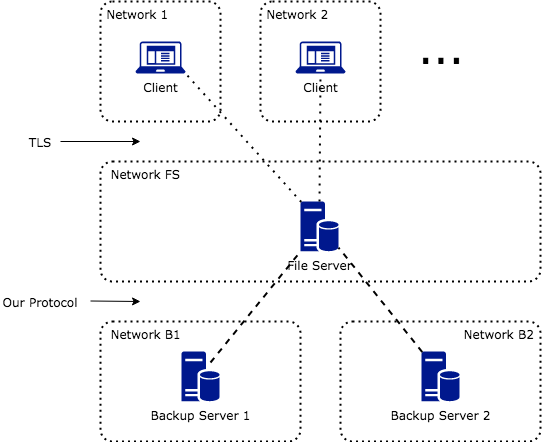

The diagram above was exported from draw.io. Its source (the exported page's mxGraphModel, read from the mxfile embedded in the PNG):
<mxGraphModel dx="786" dy="500" grid="1" gridSize="10" guides="1" tooltips="1" connect="1" arrows="1" fold="1" page="1" pageScale="1" pageWidth="850" pageHeight="1100" math="0" shadow="0">
  <root>
    <mxCell id="0" />
    <mxCell id="1" parent="0" />
    <mxCell id="UWqZooP9LlP-35-i3JQS-29" value=" Network 2" style="rounded=1;arcSize=10;dashed=1;strokeColor=#000000;fillColor=none;gradientColor=none;dashPattern=1 2;strokeWidth=2;fontFamily=Verdana;verticalAlign=top;align=left;" vertex="1" parent="1">
      <mxGeometry x="320" y="80" width="120" height="120" as="geometry" />
    </mxCell>
    <mxCell id="UWqZooP9LlP-35-i3JQS-28" value=" Network 1" style="rounded=1;arcSize=10;dashed=1;strokeColor=#000000;fillColor=none;gradientColor=none;dashPattern=1 2;strokeWidth=2;fontFamily=Verdana;verticalAlign=top;align=left;" vertex="1" parent="1">
      <mxGeometry x="160" y="80" width="120" height="120" as="geometry" />
    </mxCell>
    <mxCell id="UWqZooP9LlP-35-i3JQS-11" value="  Network FS" style="rounded=1;arcSize=10;strokeColor=#000000;fillColor=none;gradientColor=none;strokeWidth=2;dashed=1;dashPattern=1 2;fontFamily=Verdana;align=left;verticalAlign=top;" vertex="1" parent="1">
      <mxGeometry x="160" y="240" width="440" height="120" as="geometry" />
    </mxCell>
    <mxCell id="UWqZooP9LlP-35-i3JQS-14" value="Network B2  " style="rounded=1;arcSize=10;dashed=1;strokeColor=#000000;fillColor=none;gradientColor=none;dashPattern=1 2;strokeWidth=2;align=right;verticalAlign=top;fontFamily=Verdana;" vertex="1" parent="1">
      <mxGeometry x="400" y="400" width="200" height="120" as="geometry" />
    </mxCell>
    <mxCell id="UWqZooP9LlP-35-i3JQS-9" value="  Network B1" style="rounded=1;arcSize=10;dashed=1;strokeColor=#000000;fillColor=none;gradientColor=none;dashPattern=1 2;strokeWidth=2;fontFamily=Verdana;verticalAlign=top;align=left;" vertex="1" parent="1">
      <mxGeometry x="160" y="400" width="200" height="120" as="geometry" />
    </mxCell>
    <mxCell id="UWqZooP9LlP-35-i3JQS-1" value="File Server" style="aspect=fixed;pointerEvents=1;shadow=0;dashed=0;html=1;strokeColor=none;labelPosition=center;verticalLabelPosition=bottom;verticalAlign=top;align=center;fillColor=#00188D;shape=mxgraph.mscae.enterprise.database_server;fontFamily=Verdana;" vertex="1" parent="1">
      <mxGeometry x="360" y="280" width="38" height="50" as="geometry" />
    </mxCell>
    <mxCell id="UWqZooP9LlP-35-i3JQS-2" value="Backup Server 1" style="aspect=fixed;pointerEvents=1;shadow=0;dashed=0;html=1;strokeColor=none;labelPosition=center;verticalLabelPosition=bottom;verticalAlign=top;align=center;fillColor=#00188D;shape=mxgraph.mscae.enterprise.database_server;fontFamily=Verdana;" vertex="1" parent="1">
      <mxGeometry x="241" y="430" width="38" height="50" as="geometry" />
    </mxCell>
    <mxCell id="UWqZooP9LlP-35-i3JQS-3" value="Backup Server 2" style="aspect=fixed;pointerEvents=1;shadow=0;dashed=0;html=1;strokeColor=none;labelPosition=center;verticalLabelPosition=bottom;verticalAlign=top;align=center;fillColor=#00188D;shape=mxgraph.mscae.enterprise.database_server;fontFamily=Verdana;" vertex="1" parent="1">
      <mxGeometry x="481" y="430" width="38" height="50" as="geometry" />
    </mxCell>
    <mxCell id="UWqZooP9LlP-35-i3JQS-7" value="" style="endArrow=none;dashed=1;html=1;strokeWidth=2;entryX=0;entryY=1;entryDx=0;entryDy=0;entryPerimeter=0;exitX=0.763;exitY=0.22;exitDx=0;exitDy=0;exitPerimeter=0;" edge="1" parent="1" source="UWqZooP9LlP-35-i3JQS-2" target="UWqZooP9LlP-35-i3JQS-1">
      <mxGeometry width="50" height="50" relative="1" as="geometry">
        <mxPoint x="380" y="400" as="sourcePoint" />
        <mxPoint x="430" y="350" as="targetPoint" />
      </mxGeometry>
    </mxCell>
    <mxCell id="UWqZooP9LlP-35-i3JQS-8" value="" style="endArrow=none;dashed=1;html=1;strokeWidth=2;entryX=1;entryY=0.92;entryDx=0;entryDy=0;entryPerimeter=0;exitX=0.02;exitY=0.01;exitDx=0;exitDy=0;exitPerimeter=0;" edge="1" parent="1" source="UWqZooP9LlP-35-i3JQS-3" target="UWqZooP9LlP-35-i3JQS-1">
      <mxGeometry width="50" height="50" relative="1" as="geometry">
        <mxPoint x="380" y="400" as="sourcePoint" />
        <mxPoint x="430" y="350" as="targetPoint" />
      </mxGeometry>
    </mxCell>
    <mxCell id="UWqZooP9LlP-35-i3JQS-18" value="Client" style="aspect=fixed;pointerEvents=1;shadow=0;dashed=0;html=1;strokeColor=none;labelPosition=center;verticalLabelPosition=bottom;verticalAlign=top;align=center;fillColor=#00188D;shape=mxgraph.mscae.enterprise.client_application;dashPattern=1 2;fontFamily=Verdana;horizontal=1;" vertex="1" parent="1">
      <mxGeometry x="195" y="120" width="50" height="32" as="geometry" />
    </mxCell>
    <mxCell id="UWqZooP9LlP-35-i3JQS-22" value="" style="endArrow=none;dashed=1;html=1;dashPattern=1 3;strokeWidth=2;fontFamily=Verdana;exitX=0.02;exitY=0.01;exitDx=0;exitDy=0;exitPerimeter=0;entryX=0.99;entryY=0.98;entryDx=0;entryDy=0;entryPerimeter=0;" edge="1" parent="1" source="UWqZooP9LlP-35-i3JQS-1" target="UWqZooP9LlP-35-i3JQS-18">
      <mxGeometry width="50" height="50" relative="1" as="geometry">
        <mxPoint x="350" y="350" as="sourcePoint" />
        <mxPoint x="400" y="300" as="targetPoint" />
      </mxGeometry>
    </mxCell>
    <mxCell id="UWqZooP9LlP-35-i3JQS-30" value="Client" style="aspect=fixed;pointerEvents=1;shadow=0;dashed=0;html=1;strokeColor=none;labelPosition=center;verticalLabelPosition=bottom;verticalAlign=top;align=center;fillColor=#00188D;shape=mxgraph.mscae.enterprise.client_application;dashPattern=1 2;fontFamily=Verdana;horizontal=1;" vertex="1" parent="1">
      <mxGeometry x="355" y="120" width="50" height="32" as="geometry" />
    </mxCell>
    <mxCell id="UWqZooP9LlP-35-i3JQS-31" value="" style="endArrow=none;dashed=1;html=1;dashPattern=1 3;strokeWidth=2;fontFamily=Verdana;entryX=0.5;entryY=1;entryDx=0;entryDy=0;entryPerimeter=0;exitX=0.5;exitY=0;exitDx=0;exitDy=0;exitPerimeter=0;" edge="1" parent="1" source="UWqZooP9LlP-35-i3JQS-1" target="UWqZooP9LlP-35-i3JQS-30">
      <mxGeometry width="50" height="50" relative="1" as="geometry">
        <mxPoint x="350" y="290" as="sourcePoint" />
        <mxPoint x="430" y="220" as="targetPoint" />
      </mxGeometry>
    </mxCell>
    <mxCell id="UWqZooP9LlP-35-i3JQS-32" value="&lt;font style=&quot;font-size: 42px&quot;&gt;...&lt;/font&gt;" style="text;html=1;strokeColor=none;fillColor=none;align=center;verticalAlign=middle;whiteSpace=wrap;rounded=0;dashed=1;dashPattern=1 2;fontFamily=Verdana;" vertex="1" parent="1">
      <mxGeometry x="441" y="115" width="120" height="20" as="geometry" />
    </mxCell>
    <mxCell id="UWqZooP9LlP-35-i3JQS-33" value="TLS" style="text;html=1;strokeColor=none;fillColor=none;align=center;verticalAlign=middle;whiteSpace=wrap;rounded=0;dashed=1;dashPattern=1 2;fontFamily=Verdana;" vertex="1" parent="1">
      <mxGeometry x="80" y="210" width="40" height="20" as="geometry" />
    </mxCell>
    <mxCell id="UWqZooP9LlP-35-i3JQS-34" value="Our Protocol" style="text;html=1;strokeColor=none;fillColor=none;align=center;verticalAlign=middle;whiteSpace=wrap;rounded=0;dashed=1;dashPattern=1 2;fontFamily=Verdana;" vertex="1" parent="1">
      <mxGeometry x="60" y="370" width="80" height="20" as="geometry" />
    </mxCell>
    <mxCell id="UWqZooP9LlP-35-i3JQS-35" value="" style="endArrow=classic;html=1;fontFamily=Verdana;exitX=1;exitY=0.5;exitDx=0;exitDy=0;" edge="1" parent="1" source="UWqZooP9LlP-35-i3JQS-33">
      <mxGeometry width="50" height="50" relative="1" as="geometry">
        <mxPoint x="350" y="340" as="sourcePoint" />
        <mxPoint x="200" y="220" as="targetPoint" />
      </mxGeometry>
    </mxCell>
    <mxCell id="UWqZooP9LlP-35-i3JQS-36" value="" style="endArrow=classic;html=1;fontFamily=Verdana;exitX=1;exitY=0.5;exitDx=0;exitDy=0;" edge="1" parent="1">
      <mxGeometry width="50" height="50" relative="1" as="geometry">
        <mxPoint x="150" y="379.5" as="sourcePoint" />
        <mxPoint x="200" y="380" as="targetPoint" />
      </mxGeometry>
    </mxCell>
  </root>
</mxGraphModel>